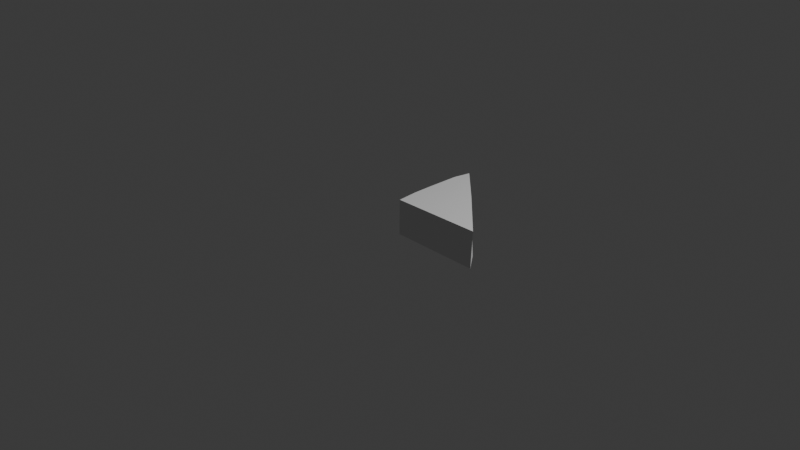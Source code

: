 # Source: right_triangle_001_low_res.blend  (saved by Blender 5.1.30; exported with 4.5.12 LTS)
import bpy
from mathutils import Matrix  # noqa: F401  (used for matrix-valued properties, if any)

bpy.ops.wm.read_factory_settings(use_empty=True)
scene = bpy.context.scene
scene.name = 'Scene'

# ---- collections
col_collection = bpy.data.collections.new('Collection'); scene.collection.children.link(col_collection)

# ---- world
world_world = bpy.data.worlds.new('World'); scene.world = world_world
world_world.use_nodes = True; world_world.node_tree.nodes.clear()
_N = world_world.node_tree.nodes; _L = world_world.node_tree.links
n0 = _N.new('ShaderNodeOutputWorld'); n0.name = 'World Output'; n0.location = (200, 100)
n1 = _N.new('ShaderNodeBackground'); n1.name = 'Background'; n1.location = (-200, 100)
n1.inputs[0].default_value = (0.05088, 0.05088, 0.05088, 1.0)
_L.new(n1.outputs[0], n0.inputs[0])
n0.is_active_output = True
world_world.color = (0.05088, 0.05088, 0.05088)
world_world.sun_shadow_jitter_overblur = 0.0

# ---- cameras
cam_camera = bpy.data.cameras.new('Camera')
cam_camera.clip_end = 100.0
cam_camera.ortho_scale = 7.314

# ---- lights
light_light = bpy.data.lights.new('Light', 'POINT')
light_light.energy = 1000.0
light_light.shadow_soft_size = 0.1

# ---- meshes
me_cube_001 = bpy.data.meshes.new('Cube.001')
me_cube_001.from_pydata([(-0.01974, 0.459, -0.1687), (0.01436, -0.009819, -0.1654), (0.006251, 0.1188, -0.1799), (0.006288, 0.003122, 0.2131), (-0.01087, 0.4552, 0.2153), (0.231, 0.5381, -0.1763), (-0.007762, 0.7828, -0.1804), (0.006516, 0.9991, -0.1691), (-0.0003124, 0.8002, 0.2181), (-0.009582, 0.2333, 0.2158), (0.4657, 0.5613, 0.2179), (0.9954, 0.001579, -0.1812), (0.8366, 0.2041, -0.1776), (1.001, 0.01676, 0.2168), (0.4591, 0.5718, -0.1768), (0.03839, 0.98, 0.2183)], [], [(0, 11, 2), (2, 11, 1), (5, 11, 0), (5, 14, 11), (8, 7, 6), (6, 5, 0), (3, 9, 2), (8, 6, 0), (4, 8, 0), (8, 4, 15), (11, 14, 12), (10, 9, 13), (7, 14, 6), (9, 0, 2), (3, 2, 1), (4, 0, 9), (9, 3, 13), (4, 9, 10), (3, 1, 13), (15, 7, 8), (15, 4, 10), (1, 11, 13), (5, 6, 14), (12, 14, 7, 15, 10, 13, 11)])
_uv = me_cube_001.uv_layers.new(name='UVMap')
_uv.uv.foreach_set('vector', [0.0, 0.0, 0.0, 0.0, 0.0, 0.0, 0.0, 0.0, 0.0, 0.0, 0.0, 0.0, 0.0, 0.0, 0.0, 0.0, 0.0, 0.0, 0.0, 0.0, 0.0, 0.0, 0.0, 0.0, 0.0, 0.0, 0.0, 0.0, 0.0, 0.0, 0.0, 0.0, 0.0, 0.0, 0.0, 0.0, 0.0, 0.0, 0.0, 0.0, 0.0, 0.0, 0.0, 0.0, 0.0, 0.0, 0.0, 0.0, 0.0, 0.0, 0.0, 0.0, 0.0, 0.0, 0.0, 0.0, 0.0, 0.0, 0.0, 0.0, 0.0, 0.0, 0.0, 0.0, 0.0, 0.0, 0.0, 0.0, 0.0, 0.0, 0.0, 0.0, 0.0, 0.0, 0.0, 0.0, 0.0, 0.0, 0.0, 0.0, 0.0, 0.0, 0.0, 0.0, 0.0, 0.0, 0.0, 0.0, 0.0, 0.0, 0.0, 0.0, 0.0, 0.0, 0.0, 0.0, 0.0, 0.0, 0.0, 0.0, 0.0, 0.0, 0.0, 0.0, 0.0, 0.0, 0.0, 0.0, 0.0, 0.0, 0.0, 0.0, 0.0, 0.0, 0.0, 0.0, 0.0, 0.0, 0.0, 0.0, 0.0, 0.0, 0.0, 0.0, 0.0, 0.0, 0.0, 0.0, 0.0, 0.0, 0.0, 0.0, 0.0, 0.0, 0.0, 0.0, 0.0, 0.0, 0.6779, 0.6971, 0.7631, 0.6119, 0.8592, 0.5158, 0.858, 0.517, 0.7781, 0.5969, 0.6499, 0.7251, 0.6446, 0.7304])
me_cube_001.materials.append(None)
me_cube_001.update()

# ---- objects
ob_light = bpy.data.objects.new('Light', light_light)
ob_camera = bpy.data.objects.new('Camera', cam_camera)
ob_cube = bpy.data.objects.new('Cube', me_cube_001)

# ---- transforms, parenting, visibility, modifiers, constraints
ob_light.location = (4.076, 1.005, 5.904)
ob_light.rotation_euler = (0.6503, 0.05522, 1.866)
ob_light.lock_rotations_4d = False
ob_light.empty_display_type = 'ARROWS'
ob_light.color = (0.0, 0.0, 0.0, 0.0)
ob_light.lineart.crease_threshold = 0.0
ob_camera.location = (7.359, -6.926, 4.958)
ob_camera.rotation_euler = (1.109, 0.0, 0.8149)
ob_camera.lock_rotations_4d = False
ob_camera.empty_display_type = 'ARROWS'
ob_camera.color = (0.0, 0.0, 0.0, 0.0)
ob_camera.display_type = 'WIRE'
ob_camera.lineart.crease_threshold = 0.0
ob_cube.location = (0.0, 0.0, 0.0)

# ---- collection membership
col_collection.objects.link(ob_light)
col_collection.objects.link(ob_camera)
col_collection.objects.link(ob_cube)

# ---- scene / render settings (as saved in the file)
scene.camera = ob_camera
scene.frame_start = 1; scene.frame_end = 250; scene.frame_set(1)
scene.render.engine = 'BLENDER_EEVEE_NEXT'
scene.render.bake_bias = 0.0
scene.render.bake_samples = 0
scene.cycles.sampling_pattern = 'TABULATED_SOBOL'
scene.eevee.use_volume_custom_range = False
bpy.context.view_layer.update()
